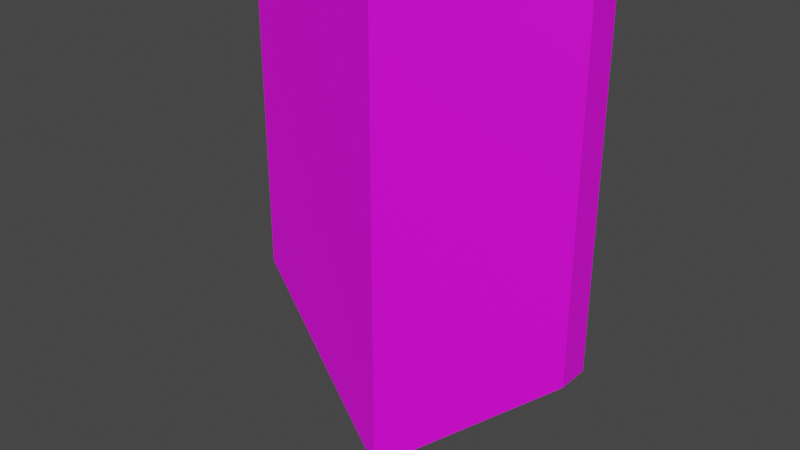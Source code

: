 # Source: Shield_Buffalo.blend  (saved by Blender 2.90.8; exported with 4.5.12 LTS)
import bpy
from mathutils import Matrix  # noqa: F401  (used for matrix-valued properties, if any)

bpy.ops.wm.read_factory_settings(use_empty=True)
scene = bpy.context.scene
scene.name = 'Scene'

# ---- collections
col_collection = bpy.data.collections.new('Collection'); scene.collection.children.link(col_collection)

# ---- images (referenced by path relative to the original .blend; pixels are not part of the script)
import os
ASSET_DIR = os.environ.get("B2B_ASSET_DIR", "")  # directory of the original .blend (textures are referenced by path, not embedded)
HERE = os.path.dirname(os.path.abspath(__file__))  # packed textures are extracted next to this script under _unpacked/

def load_image(name, relpath, width, height, colorspace="sRGB"):
    """Load a texture the original file referenced (path relative to the .blend, or extracted next to this script)."""
    p = next((c for c in (os.path.join(HERE, relpath), os.path.join(ASSET_DIR, relpath)) if relpath and os.path.exists(c)), "")
    if p:
        img = bpy.data.images.load(p, check_existing=True)
        img.name = name
    else:  # same state as the original file: an image datablock whose file is absent (Cycles renders it pink)
        img = bpy.data.images.new(name, width, height)
        img.source = "FILE"
        img.filepath = "//" + (relpath or name)
    img.colorspace_settings.name = colorspace
    return img
img_shield_buffalo_png = load_image('Shield_Buffalo.png', 'Shield_Buffalo.png', 1024, 1024, 'sRGB')

# ---- materials (node trees are filled in below, after node groups)
mat_shield_buffalo = bpy.data.materials.new('Shield_Buffalo')
mat_shield_buffalo.use_transparent_shadow = False

# ---- material node trees
mat_shield_buffalo.use_nodes = True; mat_shield_buffalo.node_tree.nodes.clear()
_N = mat_shield_buffalo.node_tree.nodes; _L = mat_shield_buffalo.node_tree.links
n0 = _N.new('ShaderNodeBsdfPrincipled'); n0.name = 'Principled BSDF'; n0.location = (10, 300)
n0.distribution = 'GGX'
n0.subsurface_method = 'BURLEY'
n0.inputs[3].default_value = 1.45
n0.inputs[27].default_value = (0.0, 0.0, 0.0, 1.0)
n0.inputs[28].default_value = 1.0
n1 = _N.new('ShaderNodeOutputMaterial'); n1.name = 'Material Output'; n1.location = (300, 300)
n2 = _N.new('ShaderNodeTexImage'); n2.name = 'Image Texture'; n2.location = (-280, 280)
n2.image = img_shield_buffalo_png
n2.interpolation = 'Closest'
_L.new(n0.outputs[0], n1.inputs[0])
_L.new(n2.outputs[0], n0.inputs[0])
n1.is_active_output = True

# ---- world
world_world = bpy.data.worlds.new('World'); scene.world = world_world
world_world.use_nodes = True; world_world.node_tree.nodes.clear()
_N = world_world.node_tree.nodes; _L = world_world.node_tree.links
n0 = _N.new('ShaderNodeOutputWorld'); n0.name = 'World Output'; n0.location = (300, 300)
n1 = _N.new('ShaderNodeBackground'); n1.name = 'Background'; n1.location = (10, 300)
n1.inputs[0].default_value = (0.05088, 0.05088, 0.05088, 1.0)
_L.new(n1.outputs[0], n0.inputs[0])
n0.is_active_output = True
world_world.color = (0.05088, 0.05088, 0.05088)
world_world.use_sun_shadow = False
world_world.sun_shadow_jitter_overblur = 0.0

# ---- meshes
me_cube_001 = bpy.data.meshes.new('Cube.001')
me_cube_001.from_pydata([(-0.8292, -0.004018, -0.7126), (-0.8292, -0.004018, 0.9459), (-0.8292, 0.1491, -0.7126), (-0.8292, 0.1491, 0.9459), (0.8292, -0.004018, -0.7126), (0.8292, -0.004018, 0.9459), (0.8292, 0.1491, -0.7126), (0.8292, 0.1491, 0.9459), (0.0, -0.06855, -1.413), (0.0, -0.06855, 0.9459), (0.0, -0.2217, -1.413), (0.0, -0.2217, 0.9459)], [], [(0, 1, 3, 2), (8, 9, 7, 6), (6, 7, 5, 4), (10, 11, 1, 0), (8, 6, 4, 10), (9, 3, 1, 11), (7, 9, 11, 5), (2, 8, 10, 0), (4, 5, 11, 10), (2, 3, 9, 8)])
_uv = me_cube_001.uv_layers.new(name='UVMap')
_uv.uv.foreach_set('vector', [0.861, 0.8131, 0.861, 0.6013, 0.8806, 0.6013, 0.8806, 0.8131, 0.3866, 0.03741, 0.3866, 0.9592, 0.05154, 0.9592, 0.05154, 0.311, 0.8806, 0.1776, 0.8806, 0.3894, 0.861, 0.3894, 0.861, 0.1776, 0.3868, 0.037, 0.3868, 0.9588, 0.05172, 0.9588, 0.05172, 0.3106, 0.8528, 0.03898, 0.8806, 0.1776, 0.861, 0.1776, 0.8332, 0.03898, 0.8528, 0.4954, 0.8806, 0.6013, 0.861, 0.6013, 0.8332, 0.4954, 0.8806, 0.3894, 0.8528, 0.4954, 0.8332, 0.4954, 0.861, 0.3894, 0.8806, 0.8131, 0.8528, 0.9517, 0.8332, 0.9517, 0.861, 0.8131, 0.7219, 0.3106, 0.7219, 0.9588, 0.3868, 0.9588, 0.3868, 0.037, 0.7217, 0.311, 0.7217, 0.9592, 0.3866, 0.9592, 0.3866, 0.03741])
me_cube_001.materials.append(mat_shield_buffalo)
me_cube_001.use_remesh_fix_poles = True
me_cube_001.use_remesh_preserve_attributes = False
me_cube_001.use_mirror_vertex_groups = False
me_cube_001.use_paint_bone_selection = False
me_cube_001.use_paint_mask = True
me_cube_001.update()

# ---- objects
ob_shield_buffalo = bpy.data.objects.new('Shield_Buffalo', me_cube_001)

# ---- transforms, parenting, visibility, modifiers, constraints
ob_shield_buffalo.location = (0.0, 0.0, 0.0)
ob_shield_buffalo.lineart.crease_threshold = 0.0

# ---- collection membership
col_collection.objects.link(ob_shield_buffalo)

# ---- scene / render settings (as saved in the file)
scene.frame_start = 1; scene.frame_end = 250; scene.frame_set(13)
scene.render.engine = 'BLENDER_EEVEE_NEXT'
scene.cycles.use_denoising = False
scene.cycles.samples = 128
scene.cycles.sampling_pattern = 'TABULATED_SOBOL'
scene.cycles.use_adaptive_sampling = False
scene.cycles.use_light_tree = False
scene.view_settings.view_transform = 'Filmic'
bpy.context.view_layer.update()

# ---- added for rendering (the .blend has no active camera and no usable light): camera, sun
cam_auto = bpy.data.cameras.new('AutoCamera')
cam_auto.lens = 50.0
cam_auto.sensor_width = 36.0
cam_auto.clip_end = 1000.0
ob_auto_camera = bpy.data.objects.new('AutoCamera', cam_auto)
scene.collection.objects.link(ob_auto_camera)
ob_auto_camera.location = (2.6896, -3.2638, 1.91835)
ob_auto_camera.rotation_euler = (1.09748, -7.21219e-08, 0.694738)
scene.camera = ob_auto_camera
light_auto_sun = bpy.data.lights.new('AutoSun', 'SUN')
light_auto_sun.energy = 3.0
light_auto_sun.angle = 0.0523599
ob_auto_sun = bpy.data.objects.new('AutoSun', light_auto_sun)
scene.collection.objects.link(ob_auto_sun)
ob_auto_sun.rotation_euler = (0.872665, 0.174533, 0.523599)
bpy.context.view_layer.update()

